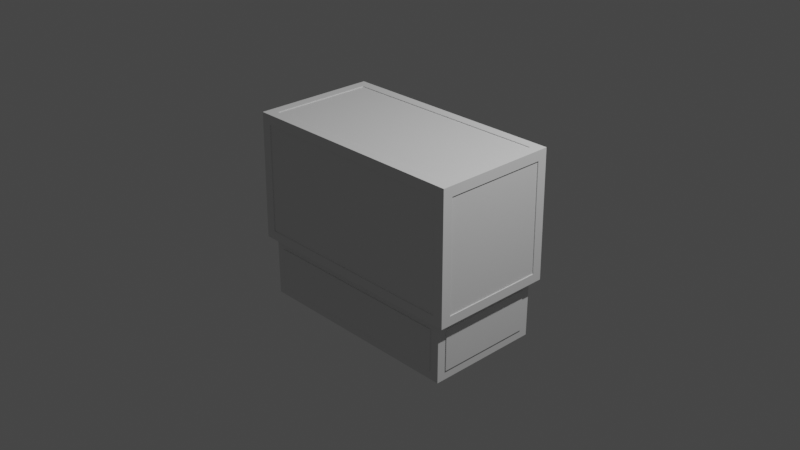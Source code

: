 # Source: Scanner.blend  (saved by Blender 3.3.0; exported with 4.5.12 LTS)
import bpy
from mathutils import Matrix  # noqa: F401  (used for matrix-valued properties, if any)

bpy.ops.wm.read_factory_settings(use_empty=True)
scene = bpy.context.scene
scene.name = 'Scene'

# ---- collections
col_collection = bpy.data.collections.new('Collection'); scene.collection.children.link(col_collection)

# ---- world
world_world = bpy.data.worlds.new('World'); scene.world = world_world
world_world.use_nodes = True; world_world.node_tree.nodes.clear()
_N = world_world.node_tree.nodes; _L = world_world.node_tree.links
n0 = _N.new('ShaderNodeOutputWorld'); n0.name = 'World Output'; n0.location = (300, 300)
n1 = _N.new('ShaderNodeBackground'); n1.name = 'Background'; n1.location = (10, 300)
n1.inputs[0].default_value = (0.05088, 0.05088, 0.05088, 1.0)
_L.new(n1.outputs[0], n0.inputs[0])
n0.is_active_output = True
world_world.color = (0.05088, 0.05088, 0.05088)
world_world.use_sun_shadow = False
world_world.sun_shadow_jitter_overblur = 0.0

# ---- cameras
cam_camera = bpy.data.cameras.new('Camera')
cam_camera.clip_end = 100.0
cam_camera.ortho_scale = 7.314

# ---- lights
light_light = bpy.data.lights.new('Light', 'POINT')
light_light.transmission_factor = 0.0
light_light.energy = 1000.0
light_light.shadow_soft_size = 0.1
light_light.shadow_maximum_resolution = 0.006
light_light.use_absolute_resolution = True

# ---- meshes
me_cube_001 = bpy.data.meshes.new('Cube.001')
me_cube_001.from_pydata([(-0.7778, -0.5743, -0.3404), (-1.207, -0.6375, -1.101), (-1.207, 0.6375, -1.101), (-0.7778, -0.5743, 0.7646), (1.207, -0.6375, -1.101), (1.207, 0.6375, -1.101), (0.8222, -0.5743, -0.3404), (-1.207, -0.6375, -0.4404), (0.8222, -0.5743, 0.7646), (-1.207, 0.6375, -0.4404), (1.207, 0.6375, -0.4404), (1.207, -0.6375, -0.4404), (-1.292, -0.6826, -0.4404), (-1.292, 0.6826, -0.4404), (1.292, 0.6826, -0.4404), (1.292, -0.6826, -0.4404), (-1.291, -0.582, -0.3404), (-1.278, -0.5749, 0.8646), (-1.278, 0.5749, 0.8646), (-1.291, 0.582, -0.3404), (-1.191, 0.682, -0.3404), (-1.178, 0.6749, 0.8646), (1.178, 0.6749, 0.8646), (1.191, 0.682, -0.3404), (1.291, 0.582, -0.3404), (1.278, 0.5749, 0.8646), (1.278, -0.5749, 0.8646), (1.291, -0.582, -0.3404), (1.191, -0.682, -0.3404), (1.178, -0.6749, 0.8646), (-1.178, -0.6749, 0.8646), (-1.191, -0.682, -0.3404), (1.177, 0.5743, 0.9646), (-1.177, 0.5743, 0.9646), (-1.177, -0.5743, 0.9646), (1.177, -0.5743, 0.9646), (0.8222, 0.6755, 0.7646), (-0.7778, 0.6755, 0.7646), (-0.7778, 0.682, -0.3404), (0.8222, 0.682, -0.3404), (0.8222, 0.582, -0.3404), (0.8222, 0.5755, 0.7646), (-0.7778, 0.582, -0.3404), (-0.7778, 0.5755, 0.7646), (0.02221, -0.5743, -0.3404), (0.02221, 0.6755, 0.7646), (0.02221, -0.5743, 0.7646), (0.02221, 0.682, -0.3404), (0.02221, 0.5755, 0.7646), (0.02221, 0.582, -0.3404), (-1.302, -0.6926, -0.4402), (-1.287, -0.6842, 0.9746), (-1.287, 0.6842, 0.9746), (1.287, 0.6842, 0.9746), (1.287, -0.6842, 0.9746), (-1.301, -0.582, -0.3403), (-1.288, -0.5749, 0.8647), (-1.288, 0.5749, 0.8647), (-1.301, 0.582, -0.3403), (-1.302, 0.6926, -0.4402), (-1.191, 0.692, -0.3403), (-1.178, 0.6849, 0.8646), (1.178, 0.6849, 0.8646), (1.191, 0.692, -0.3403), (1.301, 0.582, -0.3403), (1.288, 0.5749, 0.8647), (1.288, -0.5749, 0.8647), (1.301, -0.582, -0.3403), (1.302, -0.6926, -0.4402), (1.191, -0.692, -0.3403), (1.178, -0.6849, 0.8646), (-1.178, -0.6849, 0.8646), (-1.191, -0.692, -0.3403), (1.177, 0.5743, 0.9746), (-1.177, 0.5743, 0.9746), (-1.177, -0.5743, 0.9746), (1.177, -0.5743, 0.9746), (-0.7778, 0.692, -0.3403), (0.8222, 0.692, -0.3403), (1.302, 0.6926, -0.4402), (0.02221, 0.692, -0.3403), (1.107, -0.6375, -1.001), (1.107, -0.6375, -0.5404), (-1.107, -0.6375, -0.5404), (-1.107, -0.6375, -1.001), (1.207, 0.5375, -1.001), (1.207, 0.5375, -0.5404), (1.207, -0.5375, -0.5404), (1.207, -0.5375, -1.001), (-1.107, 0.6375, -1.001), (-1.107, 0.6375, -0.5404), (1.107, 0.6375, -0.5404), (1.107, 0.6375, -1.001), (-1.207, -0.5375, -1.001), (-1.207, -0.5375, -0.5404), (-1.207, 0.5375, -0.5404), (-1.207, 0.5375, -1.001), (1.107, -0.6475, -1.001), (1.107, -0.6475, -0.5404), (-1.107, -0.6475, -1.001), (-1.107, -0.6475, -0.5404), (1.217, 0.5375, -1.001), (1.217, 0.5375, -0.5404), (1.217, -0.5375, -1.001), (1.217, -0.5375, -0.5404), (-1.107, 0.6475, -1.001), (-1.107, 0.6475, -0.5404), (1.107, 0.6475, -1.001), (1.107, 0.6475, -0.5404), (-1.217, -0.5375, -1.001), (-1.217, -0.5375, -0.5404), (-1.217, 0.5375, -1.001), (-1.217, 0.5375, -0.5404)], [], [(11, 10, 14, 15), (9, 7, 12, 13), (7, 11, 15, 12), (2, 5, 4, 1), (10, 9, 13, 14), (87, 88, 103, 104), (90, 91, 108, 106), (83, 84, 99, 100), (96, 93, 109, 111), (16, 17, 18, 19), (20, 21, 22, 23, 39, 36, 45, 37, 38), (24, 25, 26, 27), (28, 29, 30, 31), (32, 33, 34, 35), (35, 34, 75, 76), (12, 15, 68, 50), (28, 31, 72, 69), (47, 39, 78, 80), (38, 47, 80, 77), (20, 38, 77, 60), (15, 14, 79, 68), (23, 22, 62, 63), (30, 29, 70, 71), (22, 21, 61, 62), (13, 12, 50, 59), (29, 28, 69, 70), (21, 20, 60, 61), (32, 35, 76, 73), (14, 13, 59, 79), (27, 26, 66, 67), (24, 27, 67, 64), (34, 33, 74, 75), (16, 19, 58, 55), (26, 25, 65, 66), (43, 3, 0, 42), (40, 6, 8, 41), (44, 0, 3, 46), (49, 44, 6, 40), (48, 43, 37, 45), (46, 3, 43, 48), (47, 49, 40, 39), (39, 40, 41, 36), (37, 43, 42, 38), (38, 42, 49, 47), (8, 46, 48, 41), (41, 48, 45, 36), (42, 0, 44, 49), (6, 44, 46, 8), (43, 48, 49, 42), (50, 51, 56, 55), (51, 52, 57, 56), (52, 59, 58, 57), (59, 50, 55, 58), (59, 52, 61, 60), (52, 53, 62, 61), (53, 79, 63, 62), (63, 79, 59, 60, 77, 80, 78), (79, 53, 65, 64), (53, 54, 66, 65), (54, 68, 67, 66), (68, 79, 64, 67), (68, 54, 70, 69), (54, 51, 71, 70), (51, 50, 72, 71), (50, 68, 69, 72), (53, 52, 74, 73), (52, 51, 75, 74), (51, 54, 76, 75), (54, 53, 73, 76), (39, 23, 63, 78), (17, 16, 55, 56), (19, 18, 57, 58), (31, 30, 71, 72), (25, 24, 64, 65), (18, 17, 56, 57), (33, 32, 73, 74), (4, 11, 82, 81), (11, 7, 83, 82), (7, 1, 84, 83), (1, 4, 81, 84), (5, 10, 86, 85), (10, 11, 87, 86), (11, 4, 88, 87), (4, 5, 85, 88), (2, 9, 90, 89), (9, 10, 91, 90), (10, 5, 92, 91), (5, 2, 89, 92), (1, 7, 94, 93), (7, 9, 95, 94), (9, 2, 96, 95), (2, 1, 93, 96), (97, 98, 100, 99), (101, 102, 104, 103), (105, 106, 108, 107), (109, 110, 112, 111), (94, 95, 112, 110), (91, 92, 107, 108), (95, 96, 111, 112), (81, 82, 98, 97), (85, 86, 102, 101), (84, 81, 97, 99), (89, 90, 106, 105), (88, 85, 101, 103), (93, 94, 110, 109), (82, 83, 100, 98), (92, 89, 105, 107), (86, 87, 104, 102)])
_uv = me_cube_001.uv_layers.new(name='UVMap')
_uv.uv.foreach_set('vector', [0.45, 0.75, 0.45, 0.5, 0.45, 0.5, 0.45, 0.75, 0.45, 0.25, 0.45, 0.0, 0.45, 0.0, 0.45, 0.25, 0.45, 1.0, 0.45, 0.75, 0.45, 0.75, 0.45, 1.0, 0.125, 0.5, 0.375, 0.5, 0.375, 0.75, 0.125, 0.75, 0.45, 0.5, 0.45, 0.25, 0.45, 0.25, 0.45, 0.5, 0.4386, 0.7304, 0.3864, 0.7304, 0.3864, 0.7304, 0.4386, 0.7304, 0.4386, 0.2604, 0.4386, 0.4896, 0.4386, 0.4896, 0.4386, 0.2604, 0.4386, 0.9896, 0.3864, 0.9896, 0.3864, 0.9896, 0.4386, 0.9896, 0.3864, 0.2304, 0.3864, 0.01961, 0.3864, 0.01961, 0.3864, 0.2304, 0.4625, 0.01836, 0.6125, 0.01849, 0.6125, 0.2315, 0.4625, 0.2316, 0.4625, 0.2597, 0.6125, 0.2598, 0.6125, 0.4902, 0.4625, 0.4903, 0.4625, 0.4546, 0.6001, 0.4554, 0.6001, 0.3772, 0.6001, 0.299, 0.4625, 0.2997, 0.4625, 0.5184, 0.6125, 0.5185, 0.6125, 0.7315, 0.4625, 0.7316, 0.4625, 0.7597, 0.6125, 0.7598, 0.6125, 0.9902, 0.4625, 0.9903, 0.6348, 0.5185, 0.8652, 0.5185, 0.8652, 0.7315, 0.6348, 0.7315, 0.6348, 0.7315, 0.8652, 0.7315, 0.8652, 0.7315, 0.6348, 0.7315, 0.45, 1.0, 0.45, 0.75, 0.45, 0.75, 0.45, 1.0, 0.4625, 0.7597, 0.4625, 0.9903, 0.4625, 0.9903, 0.4625, 0.7597, 0.25, 0.5172, 0.375, 0.5172, 0.375, 0.5172, 0.25, 0.5172, 0.125, 0.5172, 0.25, 0.5172, 0.25, 0.5172, 0.125, 0.5172, 0.4625, 0.2597, 0.4625, 0.2997, 0.4625, 0.2997, 0.4625, 0.2597, 0.45, 0.75, 0.45, 0.5, 0.45, 0.5, 0.45, 0.75, 0.4625, 0.4903, 0.6125, 0.4902, 0.6125, 0.4902, 0.4625, 0.4903, 0.6125, 0.9902, 0.6125, 0.7598, 0.6125, 0.7598, 0.6125, 0.9902, 0.6125, 0.4902, 0.6125, 0.2598, 0.6125, 0.2598, 0.6125, 0.4902, 0.45, 0.25, 0.45, 0.0, 0.45, 0.0, 0.45, 0.25, 0.6125, 0.7598, 0.4625, 0.7597, 0.4625, 0.7597, 0.6125, 0.7598, 0.6125, 0.2598, 0.4625, 0.2597, 0.4625, 0.2597, 0.6125, 0.2598, 0.6348, 0.5185, 0.6348, 0.7315, 0.6348, 0.7315, 0.6348, 0.5185, 0.45, 0.5, 0.45, 0.25, 0.45, 0.25, 0.45, 0.5, 0.4625, 0.7316, 0.6125, 0.7315, 0.6125, 0.7315, 0.4625, 0.7316, 0.4625, 0.5184, 0.4625, 0.7316, 0.4625, 0.7316, 0.4625, 0.5184, 0.8652, 0.7315, 0.8652, 0.5185, 0.8652, 0.5185, 0.8652, 0.7315, 0.4625, 0.01836, 0.4625, 0.2316, 0.4625, 0.2316, 0.4625, 0.01836, 0.6125, 0.7315, 0.6125, 0.5185, 0.6125, 0.5185, 0.6125, 0.7315, 0.625, 0.2316, 0.625, 0.0, 0.375, 0.0, 0.375, 0.2328, 0.375, 0.5172, 0.375, 0.75, 0.625, 0.75, 0.625, 0.5184, 0.375, 0.875, 0.375, 1.0, 0.625, 1.0, 0.625, 0.875, 0.25, 0.5172, 0.25, 0.75, 0.375, 0.75, 0.375, 0.5172, 0.75, 0.5184, 0.875, 0.5184, 0.875, 0.5184, 0.75, 0.5184, 0.75, 0.75, 0.875, 0.75, 0.875, 0.5184, 0.75, 0.5184, 0.25, 0.5172, 0.25, 0.5172, 0.375, 0.5172, 0.375, 0.5172, 0.375, 0.5172, 0.375, 0.5172, 0.625, 0.5184, 0.625, 0.5184, 0.625, 0.2316, 0.625, 0.2316, 0.375, 0.2328, 0.375, 0.2328, 0.125, 0.5172, 0.125, 0.5172, 0.25, 0.5172, 0.25, 0.5172, 0.625, 0.75, 0.75, 0.75, 0.75, 0.5184, 0.625, 0.5184, 0.625, 0.5184, 0.75, 0.5184, 0.75, 0.5184, 0.625, 0.5184, 0.125, 0.5172, 0.125, 0.75, 0.25, 0.75, 0.25, 0.5172, 0.375, 0.75, 0.375, 0.875, 0.625, 0.875, 0.625, 0.75, 0.0, 0.0, 0.0, 0.0, 0.0, 0.0, 0.0, 0.0, 0.45, 0.0, 0.625, 0.0, 0.6125, 0.01849, 0.4625, 0.01836, 0.625, 0.0, 0.625, 0.25, 0.6125, 0.2315, 0.6125, 0.01849, 0.625, 0.25, 0.45, 0.25, 0.4625, 0.2316, 0.6125, 0.2315, 0.45, 0.25, 0.45, 0.0, 0.4625, 0.01836, 0.4625, 0.2316, 0.45, 0.25, 0.625, 0.25, 0.6125, 0.2598, 0.4625, 0.2597, 0.625, 0.25, 0.625, 0.5, 0.6125, 0.4902, 0.6125, 0.2598, 0.625, 0.5, 0.45, 0.5, 0.4625, 0.4903, 0.6125, 0.4902, 0.4625, 0.4903, 0.45, 0.5, 0.45, 0.25, 0.4625, 0.2597, 0.4625, 0.2997, 0.4625, 0.3771, 0.4625, 0.4546, 0.45, 0.5, 0.625, 0.5, 0.6125, 0.5185, 0.4625, 0.5184, 0.625, 0.5, 0.625, 0.75, 0.6125, 0.7315, 0.6125, 0.5185, 0.625, 0.75, 0.45, 0.75, 0.4625, 0.7316, 0.6125, 0.7315, 0.45, 0.75, 0.45, 0.5, 0.4625, 0.5184, 0.4625, 0.7316, 0.45, 0.75, 0.625, 0.75, 0.6125, 0.7598, 0.4625, 0.7597, 0.625, 0.75, 0.625, 1.0, 0.6125, 0.9902, 0.6125, 0.7598, 0.625, 1.0, 0.45, 1.0, 0.4625, 0.9903, 0.6125, 0.9902, 0.45, 1.0, 0.45, 0.75, 0.4625, 0.7597, 0.4625, 0.9903, 0.625, 0.5, 0.875, 0.5, 0.8652, 0.5185, 0.6348, 0.5185, 0.875, 0.5, 0.875, 0.75, 0.8652, 0.7315, 0.8652, 0.5185, 0.875, 0.75, 0.625, 0.75, 0.6348, 0.7315, 0.8652, 0.7315, 0.625, 0.75, 0.625, 0.5, 0.6348, 0.5185, 0.6348, 0.7315, 0.4625, 0.4546, 0.4625, 0.4903, 0.4625, 0.4903, 0.4625, 0.4546, 0.6125, 0.01849, 0.4625, 0.01836, 0.4625, 0.01836, 0.6125, 0.01849, 0.4625, 0.2316, 0.6125, 0.2315, 0.6125, 0.2315, 0.4625, 0.2316, 0.4625, 0.9903, 0.6125, 0.9902, 0.6125, 0.9902, 0.4625, 0.9903, 0.6125, 0.5185, 0.4625, 0.5184, 0.4625, 0.5184, 0.6125, 0.5185, 0.6125, 0.2315, 0.6125, 0.01849, 0.6125, 0.01849, 0.6125, 0.2315, 0.8652, 0.5185, 0.6348, 0.5185, 0.6348, 0.5185, 0.8652, 0.5185, 0.375, 0.75, 0.45, 0.75, 0.4386, 0.7604, 0.3864, 0.7604, 0.45, 0.75, 0.45, 1.0, 0.4386, 0.9896, 0.4386, 0.7604, 0.45, 1.0, 0.375, 1.0, 0.3864, 0.9896, 0.4386, 0.9896, 0.375, 1.0, 0.375, 0.75, 0.3864, 0.7604, 0.3864, 0.9896, 0.375, 0.5, 0.45, 0.5, 0.4386, 0.5196, 0.3864, 0.5196, 0.45, 0.5, 0.45, 0.75, 0.4386, 0.7304, 0.4386, 0.5196, 0.45, 0.75, 0.375, 0.75, 0.3864, 0.7304, 0.4386, 0.7304, 0.375, 0.75, 0.375, 0.5, 0.3864, 0.5196, 0.3864, 0.7304, 0.375, 0.25, 0.45, 0.25, 0.4386, 0.2604, 0.3864, 0.2604, 0.45, 0.25, 0.45, 0.5, 0.4386, 0.4896, 0.4386, 0.2604, 0.45, 0.5, 0.375, 0.5, 0.3864, 0.4896, 0.4386, 0.4896, 0.375, 0.5, 0.375, 0.25, 0.3864, 0.2604, 0.3864, 0.4896, 0.375, 0.0, 0.45, 0.0, 0.4386, 0.01961, 0.3864, 0.01961, 0.45, 0.0, 0.45, 0.25, 0.4386, 0.2304, 0.4386, 0.01961, 0.45, 0.25, 0.375, 0.25, 0.3864, 0.2304, 0.4386, 0.2304, 0.375, 0.25, 0.375, 0.0, 0.3864, 0.01961, 0.3864, 0.2304, 0.3864, 0.7604, 0.4386, 0.7604, 0.4386, 0.9896, 0.3864, 0.9896, 0.3864, 0.5196, 0.4386, 0.5196, 0.4386, 0.7304, 0.3864, 0.7304, 0.3864, 0.2604, 0.4386, 0.2604, 0.4386, 0.4896, 0.3864, 0.4896, 0.3864, 0.01961, 0.4386, 0.01961, 0.4386, 0.2304, 0.3864, 0.2304, 0.4386, 0.01961, 0.4386, 0.2304, 0.4386, 0.2304, 0.4386, 0.01961, 0.4386, 0.4896, 0.3864, 0.4896, 0.3864, 0.4896, 0.4386, 0.4896, 0.4386, 0.2304, 0.3864, 0.2304, 0.3864, 0.2304, 0.4386, 0.2304, 0.3864, 0.7604, 0.4386, 0.7604, 0.4386, 0.7604, 0.3864, 0.7604, 0.3864, 0.5196, 0.4386, 0.5196, 0.4386, 0.5196, 0.3864, 0.5196, 0.3864, 0.9896, 0.3864, 0.7604, 0.3864, 0.7604, 0.3864, 0.9896, 0.3864, 0.2604, 0.4386, 0.2604, 0.4386, 0.2604, 0.3864, 0.2604, 0.3864, 0.7304, 0.3864, 0.5196, 0.3864, 0.5196, 0.3864, 0.7304, 0.3864, 0.01961, 0.4386, 0.01961, 0.4386, 0.01961, 0.3864, 0.01961, 0.4386, 0.7604, 0.4386, 0.9896, 0.4386, 0.9896, 0.4386, 0.7604, 0.3864, 0.4896, 0.3864, 0.2604, 0.3864, 0.2604, 0.3864, 0.4896, 0.4386, 0.5196, 0.4386, 0.7304, 0.4386, 0.7304, 0.4386, 0.5196])
me_cube_001.update()
me_cube_002 = bpy.data.meshes.new('Cube.002')
me_cube_002.from_pydata([(-1.0, -0.2492, -0.205), (-1.0, -0.2492, 0.9), (-1.0, 1.1, -0.205), (-1.0, 1.1, 0.9), (0.6, -0.2492, -0.205), (0.6, -0.2492, 0.9), (0.6, 1.1, -0.205), (0.6, 1.1, 0.9)], [], [(0, 1, 3, 2), (2, 3, 7, 6), (6, 7, 5, 4), (4, 5, 1, 0), (2, 6, 4, 0), (7, 3, 1, 5)])
_uv = me_cube_002.uv_layers.new(name='UVMap')
_uv.uv.foreach_set('vector', [0.375, 0.0, 0.625, 0.0, 0.625, 0.25, 0.375, 0.25, 0.375, 0.25, 0.625, 0.25, 0.625, 0.5, 0.375, 0.5, 0.375, 0.5, 0.625, 0.5, 0.625, 0.75, 0.375, 0.75, 0.375, 0.75, 0.625, 0.75, 0.625, 1.0, 0.375, 1.0, 0.125, 0.5, 0.375, 0.5, 0.375, 0.75, 0.125, 0.75, 0.625, 0.5, 0.875, 0.5, 0.875, 0.75, 0.625, 0.75])
me_cube_002.update()
me_cube_003 = bpy.data.meshes.new('Cube.003')
me_cube_003.from_pydata([(0.8222, 0.582, -0.3404), (0.8222, 0.5755, 0.7646), (0.02221, 0.5755, 0.7646), (0.02221, 0.582, -0.3404), (0.02221, 0.6745, 0.7652), (0.8222, 0.6745, 0.7652), (0.02221, 0.681, -0.3398), (0.8222, 0.681, -0.3398), (0.1972, 0.5795, 0.08782), (0.1972, 0.5768, 0.5368), (0.1972, 0.5795, 0.0877), (0.1972, 0.5768, 0.5369), (0.1973, 0.5768, 0.537), (0.1974, 0.5795, 0.08749), (0.1974, 0.5768, 0.5371), (0.1976, 0.5795, 0.08743), (0.1973, 0.5795, 0.08758), (0.6466, 0.5768, 0.5372), (0.6468, 0.5768, 0.5372), (0.6471, 0.5768, 0.537), (0.647, 0.5768, 0.5371), (0.6472, 0.5768, 0.5368), (0.6472, 0.5768, 0.5369), (0.1978, 0.5795, 0.08741), (0.1978, 0.5768, 0.5372), (0.1976, 0.5768, 0.5372), (0.647, 0.5795, 0.08749), (0.6468, 0.5795, 0.08743), (0.6472, 0.5795, 0.0877), (0.6472, 0.5795, 0.08782), (0.6471, 0.5795, 0.08758), (0.6466, 0.5795, 0.08741), (0.647, 0.6785, 0.08763), (0.6468, 0.6785, 0.08757), (0.6472, 0.6785, 0.08783), (0.6472, 0.6785, 0.08796), (0.6471, 0.6785, 0.08772), (0.6466, 0.6785, 0.08755), (0.1972, 0.6785, 0.08796), (0.1972, 0.6758, 0.5369), (0.1972, 0.6758, 0.5371), (0.1972, 0.6785, 0.08783), (0.1973, 0.6785, 0.08772), (0.1974, 0.6785, 0.08763), (0.1974, 0.6758, 0.5373), (0.1976, 0.6785, 0.08757), (0.1973, 0.6758, 0.5372), (0.647, 0.6758, 0.5373), (0.6472, 0.6758, 0.5371), (0.6472, 0.6758, 0.5369), (0.6471, 0.6758, 0.5372), (0.6468, 0.6758, 0.5373), (0.6466, 0.6758, 0.5373), (0.1978, 0.6785, 0.08755), (0.1978, 0.6758, 0.5373), (0.1976, 0.6758, 0.5373)], [], [(12, 2, 3, 0, 1, 19, 22, 21, 29, 28, 30, 26, 27, 31, 23, 15, 13, 16, 10, 8, 9, 11), (19, 1, 2, 12, 14, 25, 24, 17, 18, 20), (46, 4, 5, 50, 47, 51, 52, 54, 55, 44), (50, 5, 7, 6, 4, 46, 40, 39, 38, 41, 42, 43, 45, 53, 37, 33, 32, 36, 34, 35, 49, 48), (1, 0, 7, 5), (2, 1, 5, 4), (3, 2, 4, 6), (0, 3, 6, 7), (35, 29, 21, 49), (17, 24, 54, 52), (39, 9, 8, 38), (37, 31, 27, 33), (33, 27, 26, 32), (32, 26, 30, 36), (36, 30, 28, 34), (34, 28, 29, 35), (18, 17, 52, 51), (20, 18, 51, 47), (19, 20, 47, 50), (48, 22, 19, 50), (49, 21, 22, 48), (11, 9, 39, 40), (12, 11, 40, 46), (14, 12, 46, 44), (25, 14, 44, 55), (24, 25, 55, 54), (45, 15, 23, 53), (43, 13, 15, 45), (42, 16, 13, 43), (10, 16, 42, 41), (8, 10, 41, 38), (53, 23, 31, 37)])
_uv = me_cube_003.uv_layers.new(name='UVMap')
_uv.uv.foreach_set('vector', [0.1601, 0.1908, 0.0, 0.0, 0.25, 0.5172, 0.375, 0.5172, 0.625, 0.5184, 0.4649, 0.4339, 0.4649, 0.4339, 0.4649, 0.434, 0.3997, 0.4712, 0.3997, 0.4712, 0.3997, 0.4712, 0.3996, 0.4712, 0.3995, 0.4712, 0.3995, 0.4711, 0.2255, 0.3635, 0.2255, 0.3635, 0.2254, 0.3634, 0.2253, 0.3633, 0.2253, 0.3633, 0.2253, 0.3632, 0.1601, 0.1908, 0.1601, 0.1908, 0.4649, 0.4339, 0.625, 0.5184, 0.0, 0.0, 0.1601, 0.1908, 0.1602, 0.1908, 0.1603, 0.1909, 0.1604, 0.191, 0.4646, 0.4336, 0.4647, 0.4337, 0.4648, 0.4338, 0.1602, 0.191, 0.0, 0.0, 0.625, 0.5184, 0.4648, 0.4339, 0.4647, 0.4339, 0.4646, 0.4338, 0.4645, 0.4337, 0.1605, 0.1911, 0.1604, 0.191, 0.1603, 0.191, 0.4648, 0.4339, 0.625, 0.5184, 0.375, 0.5172, 0.25, 0.5172, 0.0, 0.0, 0.1602, 0.191, 0.1602, 0.191, 0.1602, 0.191, 0.2253, 0.3634, 0.2254, 0.3634, 0.2254, 0.3635, 0.2255, 0.3636, 0.2255, 0.3636, 0.2256, 0.3637, 0.3994, 0.4712, 0.3995, 0.4712, 0.3995, 0.4712, 0.3996, 0.4713, 0.3996, 0.4713, 0.3997, 0.4713, 0.4648, 0.434, 0.4648, 0.434, 0.625, 0.5184, 0.375, 0.5172, 0.375, 0.5172, 0.625, 0.5184, 0.0, 0.0, 0.625, 0.5184, 0.625, 0.5184, 0.0, 0.0, 0.25, 0.5172, 0.0, 0.0, 0.0, 0.0, 0.25, 0.5172, 0.375, 0.5172, 0.25, 0.5172, 0.25, 0.5172, 0.375, 0.5172, 0.3752, 0.5172, 0.3752, 0.5172, 0.6248, 0.5184, 0.6248, 0.5184, 0.6242, 0.5178, 0.0007812, 0.000648, 0.0007812, 0.000648, 0.6242, 0.5178, 0.0002262, 0.0004681, 0.0002262, 0.0004681, 0.2498, 0.5167, 0.2498, 0.5167, 0.3748, 0.5172, 0.3748, 0.5172, 0.3749, 0.5172, 0.3749, 0.5172, 0.3749, 0.5172, 0.3749, 0.5172, 0.3749, 0.5172, 0.3749, 0.5172, 0.3749, 0.5172, 0.3749, 0.5172, 0.3751, 0.5172, 0.3751, 0.5172, 0.3751, 0.5172, 0.3751, 0.5172, 0.3752, 0.5172, 0.3752, 0.5172, 0.3752, 0.5172, 0.3752, 0.5172, 0.3752, 0.5172, 0.3752, 0.5172, 0.6245, 0.518, 0.6242, 0.5178, 0.6242, 0.5178, 0.6245, 0.518, 0.6247, 0.5182, 0.6245, 0.518, 0.6245, 0.518, 0.6247, 0.5182, 0.6249, 0.5184, 0.6247, 0.5182, 0.6247, 0.5182, 0.6249, 0.5184, 0.6248, 0.5184, 0.6248, 0.5184, 0.6249, 0.5184, 0.6249, 0.5184, 0.6248, 0.5184, 0.6248, 0.5184, 0.6248, 0.5184, 0.6248, 0.5184, 0.0001563, 0.0003234, 0.0002262, 0.0004681, 0.0002262, 0.0004681, 0.0001563, 0.0003234, 9.328e-05, 0.000193, 0.0001563, 0.0003234, 0.0001563, 0.0003234, 9.329e-05, 0.000193, 0.0003221, 0.0002672, 9.328e-05, 0.000193, 9.329e-05, 0.000193, 0.0003221, 0.0002672, 0.0005398, 0.0004477, 0.0003221, 0.0002672, 0.0003221, 0.0002672, 0.0005398, 0.0004477, 0.0007812, 0.000648, 0.0005398, 0.0004477, 0.0005398, 0.0004477, 0.0007812, 0.000648, 0.2501, 0.5172, 0.2501, 0.5172, 0.2502, 0.5172, 0.2502, 0.5172, 0.2501, 0.5172, 0.2501, 0.5172, 0.2501, 0.5172, 0.2501, 0.5172, 0.2499, 0.517, 0.2499, 0.517, 0.2501, 0.5172, 0.2501, 0.5172, 0.2498, 0.5169, 0.2499, 0.517, 0.2499, 0.517, 0.2498, 0.5169, 0.2498, 0.5167, 0.2498, 0.5169, 0.2498, 0.5169, 0.2498, 0.5167, 0.2502, 0.5172, 0.2502, 0.5172, 0.3748, 0.5172, 0.3748, 0.5172])
me_cube_003.update()
me_cube_003.normals_split_custom_set([tuple(v) for v in zip(*[iter([-4.921e-11, -1.0, -0.005887, -4.921e-11, -1.0, -0.005887, -4.921e-11, -1.0, -0.005887, -4.921e-11, -1.0, -0.005887, -4.921e-11, -1.0, -0.005887, -4.921e-11, -1.0, -0.005887, -4.921e-11, -1.0, -0.005887, -4.921e-11, -1.0, -0.005887, -4.921e-11, -1.0, -0.005887, -4.921e-11, -1.0, -0.005887, -4.921e-11, -1.0, -0.005887, -4.921e-11, -1.0, -0.005887, -4.921e-11, -1.0, -0.005887, -4.921e-11, -1.0, -0.005887, -4.921e-11, -1.0, -0.005887, -4.921e-11, -1.0, -0.005887, -4.921e-11, -1.0, -0.005887, -4.921e-11, -1.0, -0.005887, -4.921e-11, -1.0, -0.005887, -4.921e-11, -1.0, -0.005887, -4.921e-11, -1.0, -0.005887, -4.921e-11, -1.0, -0.005887, -1.446e-10, -1.0, -0.005888, -1.446e-10, -1.0, -0.005888, -1.446e-10, -1.0, -0.005888, -1.446e-10, -1.0, -0.005888, -1.446e-10, -1.0, -0.005888, -1.446e-10, -1.0, -0.005888, -1.446e-10, -1.0, -0.005888, -1.446e-10, -1.0, -0.005888, -1.446e-10, -1.0, -0.005888, -1.446e-10, -1.0, -0.005888, -2.854e-11, 1.0, 0.005888, -2.854e-11, 1.0, 0.005888, -2.854e-11, 1.0, 0.005888, -2.854e-11, 1.0, 0.005888, -2.854e-11, 1.0, 0.005888, -2.854e-11, 1.0, 0.005888, -2.854e-11, 1.0, 0.005888, -2.854e-11, 1.0, 0.005888, -2.854e-11, 1.0, 0.005888, -2.854e-11, 1.0, 0.005888, -5.197e-11, 1.0, 0.005888, -5.197e-11, 1.0, 0.005888, -5.197e-11, 1.0, 0.005888, -5.197e-11, 1.0, 0.005888, -5.197e-11, 1.0, 0.005888, -5.197e-11, 1.0, 0.005888, -5.197e-11, 1.0, 0.005888, -5.197e-11, 1.0, 0.005888, -5.197e-11, 1.0, 0.005888, -5.197e-11, 1.0, 0.005888, -5.197e-11, 1.0, 0.005888, -5.197e-11, 1.0, 0.005888, -5.197e-11, 1.0, 0.005888, -5.197e-11, 1.0, 0.005888, -5.197e-11, 1.0, 0.005888, -5.197e-11, 1.0, 0.005888, -5.197e-11, 1.0, 0.005888, -5.197e-11, 1.0, 0.005888, -5.197e-11, 1.0, 0.005888, -5.197e-11, 1.0, 0.005888, -5.197e-11, 1.0, 0.005888, -5.197e-11, 1.0, 0.005888, 1.0, 0.0, 0.0, 1.0, 0.0, 0.0, 1.0, 0.0, 0.0, 1.0, 0.0, 0.0, 0.0, -0.005888, 1.0, 0.0, -0.005888, 1.0, 0.0, -0.005888, 1.0, 0.0, -0.005888, 1.0, -1.0, -1.703e-08, 0.0, -1.0, -1.703e-08, 0.0, -1.0, -1.703e-08, 0.0, -1.0, -1.703e-08, 0.0, 0.0, 0.005887, -1.0, 0.0, 0.005887, -1.0, 0.0, 0.005887, -1.0, 0.0, 0.005887, -1.0, -1.0, 9.429e-08, 0.0, -1.0, 9.429e-08, 0.0, -1.0, 9.429e-08, 0.0, -1.0, 9.429e-08, 0.0, 0.0, 0.001404, -1.0, 0.0, 0.001404, -1.0, 0.0, 0.001404, -1.0, 0.0, 0.001404, -1.0, 1.0, 1.269e-07, 0.0, 1.0, 1.269e-07, 0.0, 1.0, 1.269e-07, 0.0, 1.0, 1.269e-07, 0.0, -0.1137, -0.001396, 0.9935, -0.1137, -0.001396, 0.9935, -0.1137, -0.001396, 0.9935, -0.1137, -0.001396, 0.9935, -0.346, -0.001317, 0.9382, -0.346, -0.001317, 0.9382, -0.346, -0.001317, 0.9382, -0.346, -0.001317, 0.9382, -0.5861, -0.001138, 0.8102, -0.5861, -0.001138, 0.8102, -0.5861, -0.001138, 0.8102, -0.5861, -0.001138, 0.8102, -0.8178, -0.0008087, 0.5755, -0.8178, -0.0008087, 0.5755, -0.8178, -0.0008087, 0.5755, -0.8178, -0.0008087, 0.5755, -0.9769, -0.0003001, 0.2138, -0.9769, -0.0003001, 0.2138, -0.9769, -0.0003001, 0.2138, -0.9769, -0.0003001, 0.2138, -0.1138, 0.001395, -0.9935, -0.1138, 0.001395, -0.9935, -0.1138, 0.001395, -0.9935, -0.1138, 0.001395, -0.9935, -0.3462, 0.001317, -0.9382, -0.3462, 0.001317, -0.9382, -0.3462, 0.001317, -0.9382, -0.3462, 0.001317, -0.9382, -0.5859, 0.001139, -0.8104, -0.5859, 0.001139, -0.8104, -0.5859, 0.001139, -0.8104, -0.5859, 0.001139, -0.8104, -0.8178, 0.0008082, -0.5755, -0.8178, 0.0008082, -0.5755, -0.8178, 0.0008082, -0.5755, -0.8178, 0.0008082, -0.5755, -0.9769, 0.0002997, -0.2139, -0.9769, 0.0002997, -0.2139, -0.9769, 0.0002997, -0.2139, -0.9769, 0.0002997, -0.2139, 0.9768, 0.0003008, -0.214, 0.9768, 0.0003008, -0.214, 0.9768, 0.0003008, -0.214, 0.9768, 0.0003008, -0.214, 0.8175, 0.0008089, -0.576, 0.8175, 0.0008089, -0.576, 0.8175, 0.0008089, -0.576, 0.8175, 0.0008089, -0.576, 0.5863, 0.001138, -0.8101, 0.5863, 0.001138, -0.8101, 0.5863, 0.001138, -0.8101, 0.5863, 0.001138, -0.8101, 0.3462, 0.001317, -0.9382, 0.3462, 0.001317, -0.9382, 0.3462, 0.001317, -0.9382, 0.3462, 0.001317, -0.9382, 0.1138, 0.001395, -0.9935, 0.1138, 0.001395, -0.9935, 0.1138, 0.001395, -0.9935, 0.1138, 0.001395, -0.9935, 0.1139, -0.001395, 0.9935, 0.1139, -0.001395, 0.9935, 0.1139, -0.001395, 0.9935, 0.1139, -0.001395, 0.9935, 0.3461, -0.001317, 0.9382, 0.3461, -0.001317, 0.9382, 0.3461, -0.001317, 0.9382, 0.3461, -0.001317, 0.9382, 0.5862, -0.001138, 0.8102, 0.5862, -0.001138, 0.8102, 0.5862, -0.001138, 0.8102, 0.5862, -0.001138, 0.8102, 0.8177, -0.0008084, 0.5756, 0.8177, -0.0008084, 0.5756, 0.8177, -0.0008084, 0.5756, 0.8177, -0.0008084, 0.5756, 0.9768, -0.0003005, 0.214, 0.9768, -0.0003005, 0.214, 0.9768, -0.0003005, 0.214, 0.9768, -0.0003005, 0.214, 0.0, -0.001404, 1.0, 0.0, -0.001404, 1.0, 0.0, -0.001404, 1.0, 0.0, -0.001404, 1.0])] * 3)])
me_cube_004 = bpy.data.meshes.new('Cube.004')
me_cube_004.from_pydata([(0.4, -0.04625, -0.5528), (0.4, -0.05275, 0.5522), (-0.4, -0.05275, 0.5522), (-0.4, -0.04625, -0.5528), (-0.4, 0.04625, 0.5528), (0.4, 0.04625, 0.5528), (-0.4, 0.05275, -0.5522), (0.4, 0.05275, -0.5522)], [], [(1, 2, 3, 0), (5, 7, 6, 4), (1, 0, 7, 5), (2, 1, 5, 4), (3, 2, 4, 6), (0, 3, 6, 7)])
_uv = me_cube_004.uv_layers.new(name='UVMap')
_uv.uv.foreach_set('vector', [0.625, 0.5184, 0.0, 0.0, 0.25, 0.5172, 0.375, 0.5172, 0.625, 0.5184, 0.375, 0.5172, 0.25, 0.5172, 0.0, 0.0, 0.625, 0.5184, 0.375, 0.5172, 0.375, 0.5172, 0.625, 0.5184, 0.0, 0.0, 0.625, 0.5184, 0.625, 0.5184, 0.0, 0.0, 0.25, 0.5172, 0.0, 0.0, 0.0, 0.0, 0.25, 0.5172, 0.375, 0.5172, 0.25, 0.5172, 0.25, 0.5172, 0.375, 0.5172])
me_cube_004.update()

# ---- curves / text
cu_nurbspath = bpy.data.curves.new('NurbsPath', 'CURVE')
cu_nurbspath.dimensions = '3D'
_sp = cu_nurbspath.splines.new('NURBS'); _sp.points.add(6)
_sp.points.foreach_set('co', [-2.0, 0.0, 1.0, 1.0, -2.0, 0.0, 0.0, 1.0, -1.0, 0.0, 0.0, 1.0, 0.0, 0.0, 0.0, 1.0, 1.0, 0.0, 0.0, 1.0, 2.0, 0.0, 0.0, 1.0, 2.0, 0.0, 1.0, 1.0])
_sp.order_u = 5
_sp.order_v = 0
_sp.use_endpoint_u = True
cu_nurbspath.use_path = True
cu_nurbspath.bevel_depth = 0.25
cu_nurbspath.fill_mode = 'FULL'

# ---- objects
ob_light = bpy.data.objects.new('Light', light_light)
ob_camera = bpy.data.objects.new('Camera', cam_camera)
ob_cube = bpy.data.objects.new('Cube', me_cube_001)
ob_empty = bpy.data.objects.new('Empty', None)
ob_cube_001 = bpy.data.objects.new('Cube.001', me_cube_002)
ob_door = bpy.data.objects.new('door', me_cube_003)
ob_cube_003 = bpy.data.objects.new('Cube.003', me_cube_004)
ob_nurbspath = bpy.data.objects.new('NurbsPath', cu_nurbspath)

# ---- transforms, parenting, visibility, modifiers, constraints
ob_light.location = (4.076, 1.005, 5.904)
ob_light.rotation_euler = (0.6503, 0.05522, 1.866)
ob_light.lock_rotations_4d = False
ob_light.empty_display_type = 'ARROWS'
ob_light.color = (0.0, 0.0, 0.0, 0.0)
ob_light.lineart.crease_threshold = 0.0
ob_camera.location = (7.359, -6.926, 4.958)
ob_camera.rotation_euler = (1.109, 0.0, 0.8149)
ob_camera.lock_rotations_4d = False
ob_camera.empty_display_type = 'ARROWS'
ob_camera.color = (0.0, 0.0, 0.0, 0.0)
ob_camera.display_type = 'WIRE'
ob_camera.lineart.crease_threshold = 0.0
ob_cube.location = (0.0, 0.0, 0.0)
_m = ob_cube.modifiers.new('Bevel', 'BEVEL')
_m.width = 0.001
_m.width_pct = 0.001
_m.segments = 5
_m.harden_normals = True
ob_empty.location = (1.117, 0.719, -0.4127)
ob_empty.rotation_euler = (1.571, 0.0, -3.137)
ob_empty.empty_display_type = 'IMAGE'
ob_empty.empty_display_size = 3.781
ob_empty.empty_image_offset = (-0.359, -0.3388)
ob_empty.use_empty_image_alpha = True
ob_empty.color = (1.0, 1.0, 1.0, 0.1333)
ob_cube_001.location = (0.2222, -0.3251, -0.1354)
ob_door.location = (0.0, 0.0, 0.0)
_m = ob_door.modifiers.new('Bevel', 'BEVEL')
_m.width = 0.001
_m.width_pct = 0.001
_m.segments = 5
_m.harden_normals = True
ob_cube_003.location = (0.4222, 0.6282, 0.3124)
ob_cube_003.scale = (0.5625, 1.706, 0.407)
_m = ob_cube_003.modifiers.new('Bevel', 'BEVEL')
_m.width = 0.001
_m.width_pct = 0.001
_m.segments = 5
_m.harden_normals = True
ob_nurbspath.location = (0.7265, 0.7785, 0.3151)
ob_nurbspath.rotation_euler = (1.571, 1.571, 0.0)
ob_nurbspath.scale = (0.1, 0.1, 0.1)

# ---- collection membership
col_collection.objects.link(ob_light)
col_collection.objects.link(ob_camera)
col_collection.objects.link(ob_cube)
col_collection.objects.link(ob_empty)
col_collection.objects.link(ob_cube_001)
col_collection.objects.link(ob_door)
col_collection.objects.link(ob_cube_003)
col_collection.objects.link(ob_nurbspath)

# ---- scene / render settings (as saved in the file)
scene.camera = ob_camera
scene.frame_start = 1; scene.frame_end = 250; scene.frame_set(0)
scene.render.engine = 'BLENDER_EEVEE_NEXT'
scene.cycles.sampling_pattern = 'TABULATED_SOBOL'
scene.cycles.use_light_tree = False
scene.view_settings.view_transform = 'Filmic'
bpy.context.view_layer.update()
